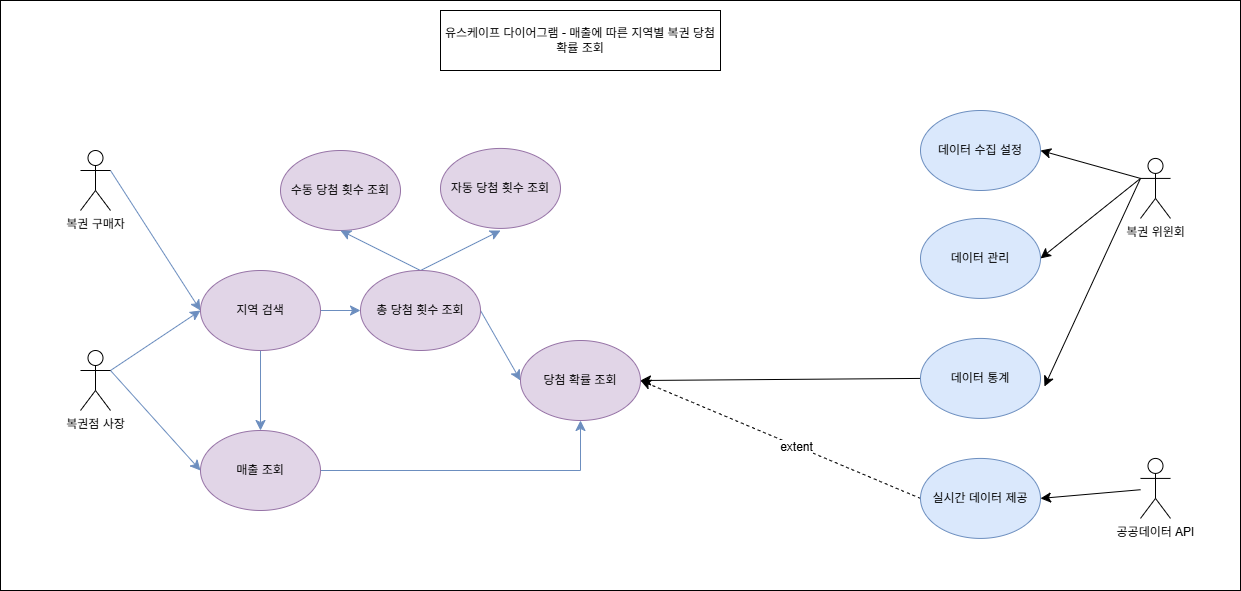

The diagram above was exported from draw.io. Its source (the exported page's mxGraphModel, read from the mxfile embedded in the PNG):
<mxGraphModel dx="2230" dy="1206" grid="1" gridSize="10" guides="1" tooltips="1" connect="1" arrows="1" fold="1" page="1" pageScale="1" pageWidth="827" pageHeight="1169" math="0" shadow="0">
  <root>
    <mxCell id="Ewop_m8mPRjnaJ67bVnd-0" />
    <mxCell id="Ewop_m8mPRjnaJ67bVnd-1" parent="Ewop_m8mPRjnaJ67bVnd-0" />
    <mxCell id="K4NY1UyOCCSJAotfkcMF-36" parent="Ewop_m8mPRjnaJ67bVnd-1" style="rounded=0;whiteSpace=wrap;html=1;" value="" vertex="1">
      <mxGeometry height="590" width="1240" x="-280" y="10" as="geometry" />
    </mxCell>
    <mxCell id="K4NY1UyOCCSJAotfkcMF-6" edge="1" parent="Ewop_m8mPRjnaJ67bVnd-1" source="Ewop_m8mPRjnaJ67bVnd-5" style="edgeStyle=none;curved=1;rounded=0;orthogonalLoop=1;jettySize=auto;html=1;exitX=1;exitY=0.3333333333333333;exitDx=0;exitDy=0;exitPerimeter=0;entryX=0;entryY=0.5;entryDx=0;entryDy=0;fontSize=12;startSize=8;endSize=8;fillColor=#dae8fc;strokeColor=#6c8ebf;" target="Ewop_m8mPRjnaJ67bVnd-10">
      <mxGeometry relative="1" as="geometry" />
    </mxCell>
    <mxCell id="Ewop_m8mPRjnaJ67bVnd-5" parent="Ewop_m8mPRjnaJ67bVnd-1" style="shape=umlActor;verticalLabelPosition=bottom;verticalAlign=top;html=1;outlineConnect=0;" value="복권 구매자" vertex="1">
      <mxGeometry height="60" width="30" x="-200" y="160" as="geometry" />
    </mxCell>
    <mxCell id="K4NY1UyOCCSJAotfkcMF-29" edge="1" parent="Ewop_m8mPRjnaJ67bVnd-1" source="Ewop_m8mPRjnaJ67bVnd-7" style="edgeStyle=none;curved=1;rounded=0;orthogonalLoop=1;jettySize=auto;html=1;exitX=0;exitY=0.3333333333333333;exitDx=0;exitDy=0;exitPerimeter=0;entryX=1;entryY=0.5;entryDx=0;entryDy=0;fontSize=12;startSize=8;endSize=8;" target="Ewop_m8mPRjnaJ67bVnd-20">
      <mxGeometry relative="1" as="geometry" />
    </mxCell>
    <mxCell id="K4NY1UyOCCSJAotfkcMF-30" edge="1" parent="Ewop_m8mPRjnaJ67bVnd-1" source="Ewop_m8mPRjnaJ67bVnd-7" style="edgeStyle=none;curved=1;rounded=0;orthogonalLoop=1;jettySize=auto;html=1;exitX=0;exitY=0.3333333333333333;exitDx=0;exitDy=0;exitPerimeter=0;entryX=1;entryY=0.5;entryDx=0;entryDy=0;fontSize=12;startSize=8;endSize=8;" target="Ewop_m8mPRjnaJ67bVnd-21">
      <mxGeometry relative="1" as="geometry" />
    </mxCell>
    <mxCell id="Ewop_m8mPRjnaJ67bVnd-7" parent="Ewop_m8mPRjnaJ67bVnd-1" style="shape=umlActor;verticalLabelPosition=bottom;verticalAlign=top;html=1;outlineConnect=0;" value="복권 위윈회" vertex="1">
      <mxGeometry height="60" width="30" x="860" y="167.92" as="geometry" />
    </mxCell>
    <mxCell id="Ewop_m8mPRjnaJ67bVnd-9" parent="Ewop_m8mPRjnaJ67bVnd-1" style="shape=umlActor;verticalLabelPosition=bottom;verticalAlign=top;html=1;outlineConnect=0;" value="공공데이터 API" vertex="1">
      <mxGeometry height="60" width="30" x="860" y="467.92" as="geometry" />
    </mxCell>
    <mxCell id="K4NY1UyOCCSJAotfkcMF-9" edge="1" parent="Ewop_m8mPRjnaJ67bVnd-1" source="Ewop_m8mPRjnaJ67bVnd-10" style="edgeStyle=none;curved=1;rounded=0;orthogonalLoop=1;jettySize=auto;html=1;fontSize=12;startSize=8;endSize=8;fillColor=#dae8fc;strokeColor=#6c8ebf;" target="Ewop_m8mPRjnaJ67bVnd-12">
      <mxGeometry relative="1" as="geometry" />
    </mxCell>
    <mxCell id="K4NY1UyOCCSJAotfkcMF-16" edge="1" parent="Ewop_m8mPRjnaJ67bVnd-1" source="Ewop_m8mPRjnaJ67bVnd-10" style="edgeStyle=none;curved=1;rounded=0;orthogonalLoop=1;jettySize=auto;html=1;exitX=1;exitY=0.5;exitDx=0;exitDy=0;entryX=0;entryY=0.5;entryDx=0;entryDy=0;fontSize=12;startSize=8;endSize=8;fillColor=#dae8fc;strokeColor=#6c8ebf;" target="Ewop_m8mPRjnaJ67bVnd-13">
      <mxGeometry relative="1" as="geometry" />
    </mxCell>
    <mxCell id="Ewop_m8mPRjnaJ67bVnd-10" parent="Ewop_m8mPRjnaJ67bVnd-1" style="ellipse;whiteSpace=wrap;html=1;fillColor=#e1d5e7;strokeColor=#9673a6;" value="지역 검색" vertex="1">
      <mxGeometry height="80" width="120" x="-80" y="280" as="geometry" />
    </mxCell>
    <mxCell id="Ewop_m8mPRjnaJ67bVnd-11" parent="Ewop_m8mPRjnaJ67bVnd-1" style="ellipse;whiteSpace=wrap;html=1;fillColor=#e1d5e7;strokeColor=#9673a6;" value="수동 당첨 횟수 조회" vertex="1">
      <mxGeometry height="80" width="120" y="160" as="geometry" />
    </mxCell>
    <mxCell id="K4NY1UyOCCSJAotfkcMF-22" edge="1" parent="Ewop_m8mPRjnaJ67bVnd-1" source="Ewop_m8mPRjnaJ67bVnd-12" style="edgeStyle=orthogonalEdgeStyle;rounded=0;orthogonalLoop=1;jettySize=auto;html=1;fontSize=12;startSize=8;endSize=8;entryX=0.5;entryY=1;entryDx=0;entryDy=0;fillColor=#dae8fc;strokeColor=#6c8ebf;" target="Ewop_m8mPRjnaJ67bVnd-27">
      <mxGeometry relative="1" as="geometry">
        <mxPoint x="420" y="510" as="targetPoint" />
      </mxGeometry>
    </mxCell>
    <mxCell id="Ewop_m8mPRjnaJ67bVnd-12" parent="Ewop_m8mPRjnaJ67bVnd-1" style="ellipse;whiteSpace=wrap;html=1;fillColor=#e1d5e7;strokeColor=#9673a6;" value="매출 조회" vertex="1">
      <mxGeometry height="80" width="120" x="-80" y="440" as="geometry" />
    </mxCell>
    <mxCell id="K4NY1UyOCCSJAotfkcMF-23" edge="1" parent="Ewop_m8mPRjnaJ67bVnd-1" source="Ewop_m8mPRjnaJ67bVnd-13" style="edgeStyle=none;curved=1;rounded=0;orthogonalLoop=1;jettySize=auto;html=1;exitX=0.5;exitY=0;exitDx=0;exitDy=0;entryX=0.5;entryY=1;entryDx=0;entryDy=0;fontSize=12;startSize=8;endSize=8;fillColor=#dae8fc;strokeColor=#6c8ebf;" target="Ewop_m8mPRjnaJ67bVnd-11">
      <mxGeometry relative="1" as="geometry" />
    </mxCell>
    <mxCell id="K4NY1UyOCCSJAotfkcMF-24" edge="1" parent="Ewop_m8mPRjnaJ67bVnd-1" source="Ewop_m8mPRjnaJ67bVnd-13" style="edgeStyle=none;curved=1;rounded=0;orthogonalLoop=1;jettySize=auto;html=1;exitX=0.5;exitY=0;exitDx=0;exitDy=0;fontSize=12;startSize=8;endSize=8;fillColor=#dae8fc;strokeColor=#6c8ebf;">
      <mxGeometry relative="1" as="geometry">
        <mxPoint x="220" y="240" as="targetPoint" />
      </mxGeometry>
    </mxCell>
    <mxCell id="K4NY1UyOCCSJAotfkcMF-25" edge="1" parent="Ewop_m8mPRjnaJ67bVnd-1" source="Ewop_m8mPRjnaJ67bVnd-13" style="edgeStyle=none;curved=1;rounded=0;orthogonalLoop=1;jettySize=auto;html=1;exitX=1;exitY=0.5;exitDx=0;exitDy=0;entryX=0;entryY=0.5;entryDx=0;entryDy=0;fontSize=12;startSize=8;endSize=8;fillColor=#dae8fc;strokeColor=#6c8ebf;" target="Ewop_m8mPRjnaJ67bVnd-27">
      <mxGeometry relative="1" as="geometry" />
    </mxCell>
    <mxCell id="Ewop_m8mPRjnaJ67bVnd-13" parent="Ewop_m8mPRjnaJ67bVnd-1" style="ellipse;whiteSpace=wrap;html=1;fillColor=#e1d5e7;strokeColor=#9673a6;" value="총&amp;nbsp;&lt;span style=&quot;background-color: transparent; color: light-dark(rgb(0, 0, 0), rgb(255, 255, 255));&quot;&gt;당첨 횟수 조회&lt;/span&gt;" vertex="1">
      <mxGeometry height="80" width="120" x="80" y="280" as="geometry" />
    </mxCell>
    <mxCell id="K4NY1UyOCCSJAotfkcMF-8" edge="1" parent="Ewop_m8mPRjnaJ67bVnd-1" source="Ewop_m8mPRjnaJ67bVnd-18" style="edgeStyle=none;curved=1;rounded=0;orthogonalLoop=1;jettySize=auto;html=1;exitX=1;exitY=0.3333333333333333;exitDx=0;exitDy=0;exitPerimeter=0;entryX=0;entryY=0.5;entryDx=0;entryDy=0;fontSize=12;startSize=8;endSize=8;fillColor=#dae8fc;strokeColor=#6c8ebf;" target="Ewop_m8mPRjnaJ67bVnd-10">
      <mxGeometry relative="1" as="geometry" />
    </mxCell>
    <mxCell id="K4NY1UyOCCSJAotfkcMF-26" edge="1" parent="Ewop_m8mPRjnaJ67bVnd-1" source="Ewop_m8mPRjnaJ67bVnd-18" style="edgeStyle=none;curved=1;rounded=0;orthogonalLoop=1;jettySize=auto;html=1;exitX=1;exitY=0.3333333333333333;exitDx=0;exitDy=0;exitPerimeter=0;entryX=0;entryY=0.5;entryDx=0;entryDy=0;fontSize=12;startSize=8;endSize=8;fillColor=#dae8fc;strokeColor=#6c8ebf;" target="Ewop_m8mPRjnaJ67bVnd-12">
      <mxGeometry relative="1" as="geometry" />
    </mxCell>
    <mxCell id="Ewop_m8mPRjnaJ67bVnd-18" parent="Ewop_m8mPRjnaJ67bVnd-1" style="shape=umlActor;verticalLabelPosition=bottom;verticalAlign=top;html=1;outlineConnect=0;" value="복권점 사장" vertex="1">
      <mxGeometry height="60" width="30" x="-200" y="360" as="geometry" />
    </mxCell>
    <mxCell id="Ewop_m8mPRjnaJ67bVnd-19" parent="Ewop_m8mPRjnaJ67bVnd-1" style="rounded=0;whiteSpace=wrap;html=1;" value="유스케이프 다이어그램 - 매출에 따른 지역별 복권 당첨 확률 조회" vertex="1">
      <mxGeometry height="60" width="280" x="160" y="20" as="geometry" />
    </mxCell>
    <mxCell id="Ewop_m8mPRjnaJ67bVnd-20" parent="Ewop_m8mPRjnaJ67bVnd-1" style="ellipse;whiteSpace=wrap;html=1;fillColor=#dae8fc;strokeColor=#6c8ebf;" value="데이터 수집 설정" vertex="1">
      <mxGeometry height="80" width="120" x="640" y="120" as="geometry" />
    </mxCell>
    <mxCell id="Ewop_m8mPRjnaJ67bVnd-21" parent="Ewop_m8mPRjnaJ67bVnd-1" style="ellipse;whiteSpace=wrap;html=1;fillColor=#dae8fc;strokeColor=#6c8ebf;" value="데이터 관리" vertex="1">
      <mxGeometry height="80" width="120" x="640" y="227.92" as="geometry" />
    </mxCell>
    <mxCell id="K4NY1UyOCCSJAotfkcMF-33" edge="1" parent="Ewop_m8mPRjnaJ67bVnd-1" source="Ewop_m8mPRjnaJ67bVnd-23" style="edgeStyle=none;curved=1;rounded=0;orthogonalLoop=1;jettySize=auto;html=1;exitX=0;exitY=0.5;exitDx=0;exitDy=0;entryX=1;entryY=0.5;entryDx=0;entryDy=0;fontSize=12;startSize=8;endSize=8;" target="Ewop_m8mPRjnaJ67bVnd-27">
      <mxGeometry relative="1" as="geometry" />
    </mxCell>
    <mxCell id="Ewop_m8mPRjnaJ67bVnd-23" parent="Ewop_m8mPRjnaJ67bVnd-1" style="ellipse;whiteSpace=wrap;html=1;fillColor=#dae8fc;strokeColor=#6c8ebf;" value="데이터 통계" vertex="1">
      <mxGeometry height="80" width="120" x="640" y="347.92" as="geometry" />
    </mxCell>
    <mxCell id="K4NY1UyOCCSJAotfkcMF-28" edge="1" parent="Ewop_m8mPRjnaJ67bVnd-1" source="Ewop_m8mPRjnaJ67bVnd-26" style="edgeStyle=none;curved=1;rounded=0;orthogonalLoop=1;jettySize=auto;html=1;exitX=0;exitY=0.5;exitDx=0;exitDy=0;entryX=1;entryY=0.5;entryDx=0;entryDy=0;fontSize=12;startSize=8;endSize=8;dashed=1;" target="Ewop_m8mPRjnaJ67bVnd-27">
      <mxGeometry relative="1" as="geometry" />
    </mxCell>
    <mxCell id="K4NY1UyOCCSJAotfkcMF-35" connectable="0" parent="K4NY1UyOCCSJAotfkcMF-28" style="edgeLabel;html=1;align=center;verticalAlign=middle;resizable=0;points=[];fontSize=12;" value="extent" vertex="1">
      <mxGeometry relative="1" x="-0.1151" as="geometry">
        <mxPoint x="-1" as="offset" />
      </mxGeometry>
    </mxCell>
    <mxCell id="Ewop_m8mPRjnaJ67bVnd-26" parent="Ewop_m8mPRjnaJ67bVnd-1" style="ellipse;whiteSpace=wrap;html=1;fillColor=#dae8fc;strokeColor=#6c8ebf;" value="실시간 데이터 제공" vertex="1">
      <mxGeometry height="80" width="120" x="640" y="467.92" as="geometry" />
    </mxCell>
    <mxCell id="Ewop_m8mPRjnaJ67bVnd-27" parent="Ewop_m8mPRjnaJ67bVnd-1" style="ellipse;whiteSpace=wrap;html=1;fillColor=#e1d5e7;strokeColor=#9673a6;" value="당첨 확률 조회" vertex="1">
      <mxGeometry height="80" width="120" x="240" y="350" as="geometry" />
    </mxCell>
    <mxCell id="K4NY1UyOCCSJAotfkcMF-13" parent="Ewop_m8mPRjnaJ67bVnd-1" style="ellipse;whiteSpace=wrap;html=1;fillColor=#e1d5e7;strokeColor=#9673a6;" value="자동 당첨 횟수 조회" vertex="1">
      <mxGeometry height="80" width="120" x="160" y="157.92" as="geometry" />
    </mxCell>
    <mxCell id="K4NY1UyOCCSJAotfkcMF-31" edge="1" parent="Ewop_m8mPRjnaJ67bVnd-1" source="Ewop_m8mPRjnaJ67bVnd-7" style="edgeStyle=none;curved=1;rounded=0;orthogonalLoop=1;jettySize=auto;html=1;exitX=0;exitY=0.3333333333333333;exitDx=0;exitDy=0;exitPerimeter=0;entryX=1.033;entryY=0.601;entryDx=0;entryDy=0;entryPerimeter=0;fontSize=12;startSize=8;endSize=8;" target="Ewop_m8mPRjnaJ67bVnd-23">
      <mxGeometry relative="1" as="geometry" />
    </mxCell>
    <mxCell id="K4NY1UyOCCSJAotfkcMF-32" edge="1" parent="Ewop_m8mPRjnaJ67bVnd-1" source="Ewop_m8mPRjnaJ67bVnd-9" style="edgeStyle=none;curved=1;rounded=0;orthogonalLoop=1;jettySize=auto;html=1;entryX=1;entryY=0.5;entryDx=0;entryDy=0;fontSize=12;startSize=8;endSize=8;" target="Ewop_m8mPRjnaJ67bVnd-26">
      <mxGeometry relative="1" as="geometry" />
    </mxCell>
  </root>
</mxGraphModel>